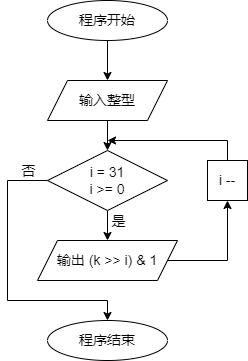

The diagram above was exported from draw.io. Its source (the exported page's mxGraphModel, read from the mxfile embedded in the PNG):
<mxGraphModel dx="1221" dy="823" grid="1" gridSize="10" guides="1" tooltips="1" connect="1" arrows="1" fold="1" page="1" pageScale="1" pageWidth="827" pageHeight="1169" math="0" shadow="0">
  <root>
    <mxCell id="0" />
    <mxCell id="1" parent="0" />
    <mxCell id="Sqm4q17-4cD9rXe7hXDx-5" value="" style="edgeStyle=orthogonalEdgeStyle;rounded=0;orthogonalLoop=1;jettySize=auto;html=1;" parent="1" source="AAzNbXR31eo6BCxiC4Rg-1" target="Sqm4q17-4cD9rXe7hXDx-2" edge="1">
      <mxGeometry relative="1" as="geometry" />
    </mxCell>
    <mxCell id="AAzNbXR31eo6BCxiC4Rg-1" value="&lt;font style=&quot;font-size: 14px;&quot;&gt;程序开始&lt;/font&gt;" style="ellipse;whiteSpace=wrap;html=1;" parent="1" vertex="1">
      <mxGeometry x="360" y="160" width="120" height="40" as="geometry" />
    </mxCell>
    <mxCell id="zPffARQcVFFwAuHFskO3-3" value="" style="edgeStyle=orthogonalEdgeStyle;rounded=0;orthogonalLoop=1;jettySize=auto;html=1;" edge="1" parent="1" source="Sqm4q17-4cD9rXe7hXDx-2" target="zPffARQcVFFwAuHFskO3-2">
      <mxGeometry relative="1" as="geometry" />
    </mxCell>
    <mxCell id="Sqm4q17-4cD9rXe7hXDx-2" value="&lt;font style=&quot;font-size: 14px;&quot;&gt;输入整型&lt;/font&gt;" style="shape=parallelogram;perimeter=parallelogramPerimeter;whiteSpace=wrap;html=1;fixedSize=1;" parent="1" vertex="1">
      <mxGeometry x="360" y="240" width="120" height="40" as="geometry" />
    </mxCell>
    <mxCell id="zPffARQcVFFwAuHFskO3-5" value="" style="edgeStyle=orthogonalEdgeStyle;rounded=0;orthogonalLoop=1;jettySize=auto;html=1;" edge="1" parent="1" source="zPffARQcVFFwAuHFskO3-2" target="zPffARQcVFFwAuHFskO3-4">
      <mxGeometry relative="1" as="geometry" />
    </mxCell>
    <mxCell id="zPffARQcVFFwAuHFskO3-6" value="&lt;font style=&quot;font-size: 14px;&quot;&gt;是&lt;/font&gt;" style="edgeLabel;html=1;align=center;verticalAlign=middle;resizable=0;points=[];" vertex="1" connectable="0" parent="zPffARQcVFFwAuHFskO3-5">
      <mxGeometry x="-0.8" relative="1" as="geometry">
        <mxPoint x="10" y="5" as="offset" />
      </mxGeometry>
    </mxCell>
    <mxCell id="zPffARQcVFFwAuHFskO3-13" style="edgeStyle=orthogonalEdgeStyle;rounded=0;orthogonalLoop=1;jettySize=auto;html=1;exitX=0;exitY=0.5;exitDx=0;exitDy=0;entryX=0.5;entryY=0;entryDx=0;entryDy=0;" edge="1" parent="1" source="zPffARQcVFFwAuHFskO3-2" target="zPffARQcVFFwAuHFskO3-11">
      <mxGeometry relative="1" as="geometry">
        <Array as="points">
          <mxPoint x="320" y="340" />
          <mxPoint x="320" y="460" />
          <mxPoint x="420" y="460" />
        </Array>
      </mxGeometry>
    </mxCell>
    <mxCell id="zPffARQcVFFwAuHFskO3-14" value="&lt;font style=&quot;font-size: 14px;&quot;&gt;否&lt;/font&gt;" style="edgeLabel;html=1;align=center;verticalAlign=middle;resizable=0;points=[];" vertex="1" connectable="0" parent="zPffARQcVFFwAuHFskO3-13">
      <mxGeometry x="-0.8262" y="3" relative="1" as="geometry">
        <mxPoint x="4" y="-13" as="offset" />
      </mxGeometry>
    </mxCell>
    <mxCell id="zPffARQcVFFwAuHFskO3-2" value="i = 31&lt;br&gt;i &amp;gt;= 0" style="rhombus;whiteSpace=wrap;html=1;fontSize=14;" vertex="1" parent="1">
      <mxGeometry x="360" y="310" width="120" height="60" as="geometry" />
    </mxCell>
    <mxCell id="zPffARQcVFFwAuHFskO3-9" style="edgeStyle=orthogonalEdgeStyle;rounded=0;orthogonalLoop=1;jettySize=auto;html=1;exitX=1;exitY=0.5;exitDx=0;exitDy=0;entryX=0.5;entryY=1;entryDx=0;entryDy=0;" edge="1" parent="1" source="zPffARQcVFFwAuHFskO3-4" target="zPffARQcVFFwAuHFskO3-8">
      <mxGeometry relative="1" as="geometry" />
    </mxCell>
    <mxCell id="zPffARQcVFFwAuHFskO3-4" value="输出 (k &amp;gt;&amp;gt; i) &amp;amp; 1" style="shape=parallelogram;perimeter=parallelogramPerimeter;whiteSpace=wrap;html=1;fixedSize=1;fontSize=14;" vertex="1" parent="1">
      <mxGeometry x="350" y="400" width="140" height="40" as="geometry" />
    </mxCell>
    <mxCell id="zPffARQcVFFwAuHFskO3-10" style="edgeStyle=orthogonalEdgeStyle;rounded=0;orthogonalLoop=1;jettySize=auto;html=1;exitX=0.5;exitY=0;exitDx=0;exitDy=0;" edge="1" parent="1" source="zPffARQcVFFwAuHFskO3-8">
      <mxGeometry relative="1" as="geometry">
        <mxPoint x="420" y="300" as="targetPoint" />
        <Array as="points">
          <mxPoint x="540" y="300" />
          <mxPoint x="421" y="300" />
        </Array>
      </mxGeometry>
    </mxCell>
    <mxCell id="zPffARQcVFFwAuHFskO3-8" value="&lt;font style=&quot;font-size: 14px;&quot;&gt;i --&lt;/font&gt;" style="rounded=0;whiteSpace=wrap;html=1;" vertex="1" parent="1">
      <mxGeometry x="520" y="320" width="40" height="40" as="geometry" />
    </mxCell>
    <mxCell id="zPffARQcVFFwAuHFskO3-11" value="&lt;font style=&quot;font-size: 14px;&quot;&gt;程序结束&lt;/font&gt;" style="ellipse;whiteSpace=wrap;html=1;" vertex="1" parent="1">
      <mxGeometry x="360" y="480" width="120" height="40" as="geometry" />
    </mxCell>
  </root>
</mxGraphModel>